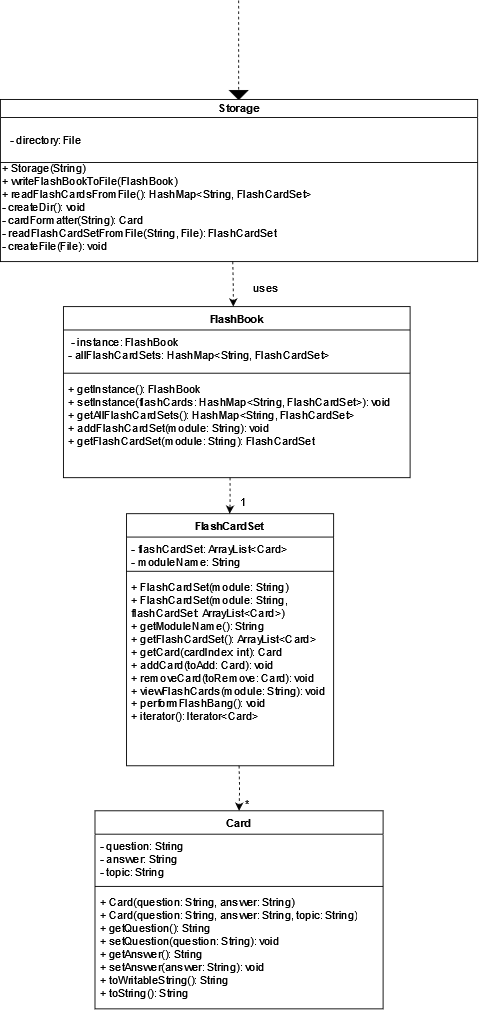

The diagram above was exported from draw.io. Its source (the exported page's mxGraphModel, read from the mxfile embedded in the PNG):
<mxGraphModel dx="1434" dy="774" grid="1" gridSize="10" guides="1" tooltips="1" connect="1" arrows="1" fold="1" page="1" pageScale="1" pageWidth="850" pageHeight="1100" math="0" shadow="0">
  <root>
    <mxCell id="0" />
    <mxCell id="1" parent="0" />
    <mxCell id="UsE8J5ihUVMb1f-s4YBx-1" value="" style="endArrow=none;dashed=1;html=1;rounded=0;" parent="1" edge="1">
      <mxGeometry width="50" height="50" relative="1" as="geometry">
        <mxPoint x="454.58" y="20" as="sourcePoint" />
        <mxPoint x="454.58" y="120" as="targetPoint" />
      </mxGeometry>
    </mxCell>
    <mxCell id="UsE8J5ihUVMb1f-s4YBx-2" value="" style="shape=mxgraph.arrows2.wedgeArrow;html=1;bendable=0;startWidth=10;fillColor=strokeColor;defaultFillColor=invert;defaultGradientColor=invert;rounded=0;" parent="1" edge="1">
      <mxGeometry width="100" height="100" relative="1" as="geometry">
        <mxPoint x="454.58" y="120" as="sourcePoint" />
        <mxPoint x="454.58" y="130" as="targetPoint" />
      </mxGeometry>
    </mxCell>
    <mxCell id="UsE8J5ihUVMb1f-s4YBx-3" value="Storage" style="swimlane;whiteSpace=wrap;html=1;startSize=20;" parent="1" vertex="1">
      <mxGeometry x="190" y="130" width="530" height="180" as="geometry">
        <mxRectangle x="270" y="130" width="80" height="30" as="alternateBounds" />
      </mxGeometry>
    </mxCell>
    <mxCell id="UsE8J5ihUVMb1f-s4YBx-6" value="" style="endArrow=none;html=1;rounded=0;entryX=1;entryY=0.5;entryDx=0;entryDy=0;exitX=0;exitY=0.5;exitDx=0;exitDy=0;" parent="UsE8J5ihUVMb1f-s4YBx-3" edge="1">
      <mxGeometry width="50" height="50" relative="1" as="geometry">
        <mxPoint y="70" as="sourcePoint" />
        <mxPoint x="530" y="70" as="targetPoint" />
      </mxGeometry>
    </mxCell>
    <mxCell id="UsE8J5ihUVMb1f-s4YBx-7" value="&lt;span class=&quot;hljs-operator&quot;&gt;-&lt;/span&gt; &lt;span class=&quot;hljs-variable&quot;&gt;directory&lt;/span&gt;&lt;span class=&quot;hljs-operator&quot;&gt;:&lt;/span&gt; &lt;span class=&quot;hljs-built_in&quot;&gt;File&lt;/span&gt;" style="text;html=1;align=center;verticalAlign=middle;resizable=0;points=[];autosize=1;strokeColor=none;fillColor=none;" parent="UsE8J5ihUVMb1f-s4YBx-3" vertex="1">
      <mxGeometry y="30" width="100" height="30" as="geometry" />
    </mxCell>
    <mxCell id="UsE8J5ihUVMb1f-s4YBx-4" value="+ Storage(String)&amp;nbsp;&lt;br&gt;&lt;div&gt;+ writeFlashBookToFile(FlashBook)&amp;nbsp;&lt;/div&gt;&lt;div&gt;+ readFlashCardsFromFile(): HashMap&amp;lt;String, FlashCardSet&amp;gt;&amp;nbsp;&lt;/div&gt;- createDir(): void&amp;nbsp;&lt;br&gt;- cardFormatter(String): Card&amp;nbsp;&lt;br&gt;- readFlashCardSetFromFile(String, File): FlashCardSet&amp;nbsp;&lt;br&gt;- createFile(File): void" style="text;align=left;verticalAlign=middle;resizable=0;points=[];autosize=1;strokeColor=none;fillColor=none;html=1;" parent="1" vertex="1">
      <mxGeometry x="190" y="195" width="370" height="110" as="geometry" />
    </mxCell>
    <mxCell id="v7MhCj24OTAnxCW9DLyc-1" style="edgeStyle=orthogonalEdgeStyle;rounded=0;orthogonalLoop=1;jettySize=auto;html=1;entryX=0.521;entryY=0;entryDx=0;entryDy=0;entryPerimeter=0;dashed=1;" edge="1" parent="1">
      <mxGeometry relative="1" as="geometry">
        <mxPoint x="448.58500000000004" y="360" as="targetPoint" />
        <mxPoint x="448" y="310" as="sourcePoint" />
      </mxGeometry>
    </mxCell>
    <mxCell id="UsE8J5ihUVMb1f-s4YBx-8" value="&lt;span class=&quot;hljs-variable&quot;&gt;FlashBook&lt;/span&gt;    &lt;span class=&quot;hljs-operator&quot;&gt;&lt;/span&gt;" style="swimlane;fontStyle=1;align=center;verticalAlign=top;childLayout=stackLayout;horizontal=1;startSize=26;horizontalStack=0;resizeParent=1;resizeParentMax=0;resizeLast=0;collapsible=1;marginBottom=0;whiteSpace=wrap;html=1;" parent="1" vertex="1">
      <mxGeometry x="260" y="360" width="385" height="190" as="geometry" />
    </mxCell>
    <mxCell id="UsE8J5ihUVMb1f-s4YBx-9" value="&amp;nbsp;- instance: FlashBook&lt;br&gt;- allFlashCardSets: HashMap&amp;lt;String, FlashCardSet&amp;gt;&amp;nbsp;" style="text;strokeColor=none;fillColor=none;align=left;verticalAlign=top;spacingLeft=4;spacingRight=4;overflow=hidden;rotatable=0;points=[[0,0.5],[1,0.5]];portConstraint=eastwest;whiteSpace=wrap;html=1;" parent="UsE8J5ihUVMb1f-s4YBx-8" vertex="1">
      <mxGeometry y="26" width="385" height="44" as="geometry" />
    </mxCell>
    <mxCell id="UsE8J5ihUVMb1f-s4YBx-10" value="" style="line;strokeWidth=1;fillColor=none;align=left;verticalAlign=middle;spacingTop=-1;spacingLeft=3;spacingRight=3;rotatable=0;labelPosition=right;points=[];portConstraint=eastwest;strokeColor=inherit;" parent="UsE8J5ihUVMb1f-s4YBx-8" vertex="1">
      <mxGeometry y="70" width="385" height="8" as="geometry" />
    </mxCell>
    <mxCell id="UsE8J5ihUVMb1f-s4YBx-11" value="+ getInstance(): FlashBook&lt;div&gt;+ setInstance(flashCards: HashMap&amp;lt;String, FlashCardSet&amp;gt;): void&lt;/div&gt;&lt;div&gt;+ getAllFlashCardSets(): HashMap&amp;lt;String, FlashCardSet&amp;gt;&amp;nbsp;&lt;/div&gt;&lt;div&gt;+ addFlashCardSet(module: String): void&lt;/div&gt;&lt;div&gt;+ getFlashCardSet(module: String): FlashCardSet&lt;/div&gt;" style="text;strokeColor=none;fillColor=none;align=left;verticalAlign=top;spacingLeft=4;spacingRight=4;overflow=hidden;rotatable=0;points=[[0,0.5],[1,0.5]];portConstraint=eastwest;whiteSpace=wrap;html=1;" parent="UsE8J5ihUVMb1f-s4YBx-8" vertex="1">
      <mxGeometry y="78" width="385" height="112" as="geometry" />
    </mxCell>
    <mxCell id="UsE8J5ihUVMb1f-s4YBx-21" value="FlashCardSet         " style="swimlane;fontStyle=1;align=center;verticalAlign=top;childLayout=stackLayout;horizontal=1;startSize=26;horizontalStack=0;resizeParent=1;resizeParentMax=0;resizeLast=0;collapsible=1;marginBottom=0;whiteSpace=wrap;html=1;" parent="1" vertex="1">
      <mxGeometry x="330" y="590" width="230" height="280" as="geometry" />
    </mxCell>
    <mxCell id="UsE8J5ihUVMb1f-s4YBx-22" value=" - flashCardSet: ArrayList&amp;lt;Card&amp;gt;&lt;div&gt;- moduleName: String &lt;/div&gt;" style="text;strokeColor=none;fillColor=none;align=left;verticalAlign=top;spacingLeft=4;spacingRight=4;overflow=hidden;rotatable=0;points=[[0,0.5],[1,0.5]];portConstraint=eastwest;whiteSpace=wrap;html=1;" parent="UsE8J5ihUVMb1f-s4YBx-21" vertex="1">
      <mxGeometry y="26" width="230" height="34" as="geometry" />
    </mxCell>
    <mxCell id="UsE8J5ihUVMb1f-s4YBx-23" value="" style="line;strokeWidth=1;fillColor=none;align=left;verticalAlign=middle;spacingTop=-1;spacingLeft=3;spacingRight=3;rotatable=0;labelPosition=right;points=[];portConstraint=eastwest;strokeColor=inherit;" parent="UsE8J5ihUVMb1f-s4YBx-21" vertex="1">
      <mxGeometry y="60" width="230" height="8" as="geometry" />
    </mxCell>
    <mxCell id="UsE8J5ihUVMb1f-s4YBx-24" value="+ FlashCardSet(module: String)&lt;div&gt;+ FlashCardSet(module: String, flashCardSet: ArrayList&amp;lt;Card&amp;gt;)&lt;/div&gt;&lt;div&gt;+ getModuleName(): String&lt;/div&gt;&lt;div&gt;+ getFlashCardSet(): ArrayList&amp;lt;Card&amp;gt;&lt;/div&gt;&lt;div&gt;+ getCard(cardIndex: int): Card&lt;/div&gt;&lt;div&gt;+ addCard(toAdd: Card): void&lt;/div&gt;&lt;div&gt;+ removeCard(toRemove: Card): void&lt;/div&gt;&lt;div&gt;+ viewFlashCards(module: String): void&lt;/div&gt;&lt;div&gt;+ performFlashBang(): void&lt;/div&gt;&lt;div&gt;+ iterator(): Iterator&amp;lt;Card&amp;gt;&lt;/div&gt;" style="text;strokeColor=none;fillColor=none;align=left;verticalAlign=top;spacingLeft=4;spacingRight=4;overflow=hidden;rotatable=0;points=[[0,0.5],[1,0.5]];portConstraint=eastwest;whiteSpace=wrap;html=1;" parent="UsE8J5ihUVMb1f-s4YBx-21" vertex="1">
      <mxGeometry y="68" width="230" height="212" as="geometry" />
    </mxCell>
    <mxCell id="UsE8J5ihUVMb1f-s4YBx-29" value="Card" style="swimlane;fontStyle=1;align=center;verticalAlign=top;childLayout=stackLayout;horizontal=1;startSize=26;horizontalStack=0;resizeParent=1;resizeParentMax=0;resizeLast=0;collapsible=1;marginBottom=0;whiteSpace=wrap;html=1;" parent="1" vertex="1">
      <mxGeometry x="295" y="920" width="320" height="220" as="geometry" />
    </mxCell>
    <mxCell id="UsE8J5ihUVMb1f-s4YBx-30" value=" - question: String&lt;div&gt;- answer: String&lt;/div&gt;&lt;div&gt;- topic: String&lt;/div&gt;&lt;div&gt;&lt;br&gt;&lt;/div&gt;" style="text;strokeColor=none;fillColor=none;align=left;verticalAlign=top;spacingLeft=4;spacingRight=4;overflow=hidden;rotatable=0;points=[[0,0.5],[1,0.5]];portConstraint=eastwest;whiteSpace=wrap;html=1;" parent="UsE8J5ihUVMb1f-s4YBx-29" vertex="1">
      <mxGeometry y="26" width="320" height="54" as="geometry" />
    </mxCell>
    <mxCell id="UsE8J5ihUVMb1f-s4YBx-31" value="" style="line;strokeWidth=1;fillColor=none;align=left;verticalAlign=middle;spacingTop=-1;spacingLeft=3;spacingRight=3;rotatable=0;labelPosition=right;points=[];portConstraint=eastwest;strokeColor=inherit;" parent="UsE8J5ihUVMb1f-s4YBx-29" vertex="1">
      <mxGeometry y="80" width="320" height="8" as="geometry" />
    </mxCell>
    <mxCell id="UsE8J5ihUVMb1f-s4YBx-32" value=" + Card(question: String, answer: String)&lt;div&gt;+ Card(question: String, answer: String, topic: String)&lt;/div&gt;&lt;div&gt;+ getQuestion(): String&lt;/div&gt;&lt;div&gt;+ setQuestion(question: String): void&lt;/div&gt;&lt;div&gt;+ getAnswer(): String&lt;/div&gt;&lt;div&gt;+ setAnswer(answer: String): void&lt;/div&gt;&lt;div&gt;+ toWritableString(): String&amp;nbsp;&lt;/div&gt;&lt;div&gt;+ toString(): String     &lt;/div&gt;" style="text;strokeColor=none;fillColor=none;align=left;verticalAlign=top;spacingLeft=4;spacingRight=4;overflow=hidden;rotatable=0;points=[[0,0.5],[1,0.5]];portConstraint=eastwest;whiteSpace=wrap;html=1;" parent="UsE8J5ihUVMb1f-s4YBx-29" vertex="1">
      <mxGeometry y="88" width="320" height="132" as="geometry" />
    </mxCell>
    <mxCell id="UsE8J5ihUVMb1f-s4YBx-38" value="1" style="text;html=1;align=center;verticalAlign=middle;whiteSpace=wrap;rounded=0;" parent="1" vertex="1">
      <mxGeometry x="450" y="570" width="20" height="14" as="geometry" />
    </mxCell>
    <mxCell id="UsE8J5ihUVMb1f-s4YBx-41" style="edgeStyle=orthogonalEdgeStyle;rounded=0;orthogonalLoop=1;jettySize=auto;html=1;dashed=1;" parent="1" target="UsE8J5ihUVMb1f-s4YBx-29" edge="1">
      <mxGeometry relative="1" as="geometry">
        <mxPoint x="455" y="870" as="sourcePoint" />
      </mxGeometry>
    </mxCell>
    <mxCell id="UsE8J5ihUVMb1f-s4YBx-40" value="*" style="text;html=1;align=center;verticalAlign=middle;whiteSpace=wrap;rounded=0;" parent="1" vertex="1">
      <mxGeometry x="455" y="906" width="20" height="14" as="geometry" />
    </mxCell>
    <mxCell id="UsE8J5ihUVMb1f-s4YBx-42" style="edgeStyle=orthogonalEdgeStyle;rounded=0;orthogonalLoop=1;jettySize=auto;html=1;entryX=0.5;entryY=0;entryDx=0;entryDy=0;dashed=1;" parent="1" edge="1">
      <mxGeometry relative="1" as="geometry">
        <mxPoint x="445" y="550" as="sourcePoint" />
        <mxPoint x="444.58" y="590" as="targetPoint" />
        <Array as="points">
          <mxPoint x="444.58" y="580" />
          <mxPoint x="444.58" y="580" />
        </Array>
      </mxGeometry>
    </mxCell>
    <mxCell id="UsE8J5ihUVMb1f-s4YBx-43" value="uses" style="text;html=1;align=center;verticalAlign=middle;whiteSpace=wrap;rounded=0;" parent="1" vertex="1">
      <mxGeometry x="455" y="330" width="60" height="20" as="geometry" />
    </mxCell>
  </root>
</mxGraphModel>